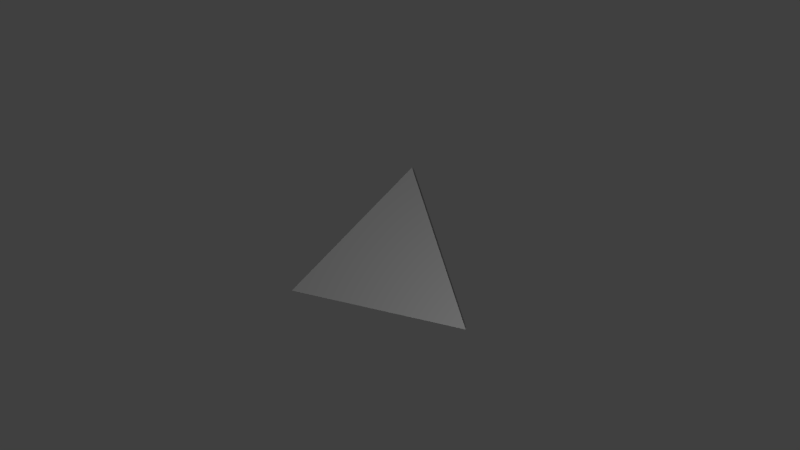 # Source: tutorial1_tri.blend  (saved by Blender 2.72.0; exported with 4.5.12 LTS)
import bpy
from mathutils import Matrix  # noqa: F401  (used for matrix-valued properties, if any)

bpy.ops.wm.read_factory_settings(use_empty=True)
scene = bpy.context.scene
scene.name = 'Scene'

# ---- collections
col_collection_1 = bpy.data.collections.new('Collection 1'); scene.collection.children.link(col_collection_1)

# ---- materials (node trees are filled in below, after node groups)
mat_attachment = bpy.data.materials.new('attachment')
mat_attachment.alpha_threshold = 0.0
mat_attachment.use_transparent_shadow = False
mat_attachment.roughness = 0.5
mat_purple = bpy.data.materials.new('purple')
mat_purple.alpha_threshold = 0.0
mat_purple.use_transparent_shadow = False
mat_purple.roughness = 0.5
mat_purple.line_color = (0.0, 0.0, 0.0, 1.0)

# ---- material node trees

# ---- world
world_world = bpy.data.worlds.new('World'); scene.world = world_world
world_world.color = (0.05088, 0.05088, 0.05088)
world_world.use_sun_shadow = False
world_world.sun_shadow_jitter_overblur = 0.0
world_world.cycles.sampling_method = 'MANUAL'
world_world.cycles.sample_map_resolution = 256

# ---- cameras
cam_camera = bpy.data.cameras.new('Camera')
cam_camera.clip_end = 100.0
cam_camera.lens = 35.0
cam_camera.sensor_width = 32.0
cam_camera.sensor_height = 18.0
cam_camera.ortho_scale = 7.314
cam_camera.dof.focus_distance = 0.0
cam_camera.dof.aperture_fstop = 128.0

# ---- lights
light_lamp_001 = bpy.data.lights.new('Lamp.001', 'POINT')
light_lamp_001.transmission_factor = 0.0
light_lamp_001.cutoff_distance = 30.0
light_lamp_001.energy = 100.0
light_lamp_001.shadow_buffer_clip_start = 1.001
light_lamp_001.shadow_soft_size = 0.1
light_lamp_001.shadow_maximum_resolution = 0.006
light_lamp_001.use_absolute_resolution = True
light_lamp_001.cycles.use_multiple_importance_sampling = False
light_lamp = bpy.data.lights.new('Lamp', 'POINT')
light_lamp.transmission_factor = 0.0
light_lamp.cutoff_distance = 30.0
light_lamp.energy = 100.0
light_lamp.shadow_buffer_clip_start = 1.001
light_lamp.shadow_soft_size = 0.1
light_lamp.shadow_maximum_resolution = 0.006
light_lamp.use_absolute_resolution = True
light_lamp.cycles.use_multiple_importance_sampling = False

# ---- meshes
me_cube_002 = bpy.data.meshes.new('Cube.002')
me_cube_002.from_pydata([(1.0, 1.024, -1.0), (-1.0, 1.024, -1.0), (2.384e-07, 1.024, 1.0)], [], [(2, 0, 1)])
me_cube_002.materials.append(mat_attachment)
me_cube_002.use_remesh_preserve_volume = False
me_cube_002.use_remesh_preserve_attributes = False
me_cube_002.use_mirror_vertex_groups = False
me_cube_002.update()
me_cube_001 = bpy.data.meshes.new('Cube.001')
me_cube_001.from_pydata([(1.0, 1.0, -1.0), (-1.0, 1.0, -1.0), (2.384e-07, 1.0, 1.0), (-2.682e-07, -1.0, 0.0)], [], [(2, 3, 0), (2, 0, 1), (1, 0, 3), (3, 2, 1)])
me_cube_001.materials.append(mat_purple)
me_cube_001.use_remesh_preserve_volume = False
me_cube_001.use_remesh_preserve_attributes = False
me_cube_001.use_mirror_vertex_groups = False
me_cube_001.update()

# ---- objects
ob_lamp_001 = bpy.data.objects.new('Lamp.001', light_lamp_001)
ob_tri_box_attach = bpy.data.objects.new('tri_box_attach', me_cube_002)
ob_tri = bpy.data.objects.new('tri', me_cube_001)
ob_lamp = bpy.data.objects.new('Lamp', light_lamp)
ob_camera = bpy.data.objects.new('Camera', cam_camera)

# ---- transforms, parenting, visibility, modifiers, constraints
ob_lamp_001.location = (5.262, 0.4302, -0.3291)
ob_lamp_001.rotation_euler = (0.6503, 0.05522, 1.866)
ob_lamp_001.lock_rotations_4d = False
ob_lamp_001.empty_display_type = 'ARROWS'
ob_lamp_001.color = (0.0, 0.0, 0.0, 0.0)
ob_lamp_001.lineart.crease_threshold = 0.0
ob_tri_box_attach.location = (0.0, -0.3102, 0.0)
ob_tri_box_attach.lock_rotations_4d = False
ob_tri_box_attach.empty_display_type = 'ARROWS'
ob_tri_box_attach.lineart.crease_threshold = 0.0
ob_tri.location = (0.0, -0.3102, 0.0)
ob_tri.lock_rotations_4d = False
ob_tri.empty_display_type = 'ARROWS'
ob_tri.lineart.crease_threshold = 0.0
ob_lamp.location = (-2.965, -6.478, -2.88)
ob_lamp.rotation_euler = (0.6503, 0.05522, 1.866)
ob_lamp.lock_rotations_4d = False
ob_lamp.empty_display_type = 'ARROWS'
ob_lamp.color = (0.0, 0.0, 0.0, 0.0)
ob_lamp.lineart.crease_threshold = 0.0
ob_camera.location = (7.481, -6.508, 5.344)
ob_camera.rotation_euler = (1.109, 0.01082, 0.8149)
ob_camera.lock_rotations_4d = False
ob_camera.empty_display_type = 'ARROWS'
ob_camera.color = (0.0, 0.0, 0.0, 0.0)
ob_camera.hide_viewport = True
ob_camera.display_type = 'WIRE'
ob_camera.lineart.crease_threshold = 0.0

# ---- collection membership
col_collection_1.objects.link(ob_lamp_001)
col_collection_1.objects.link(ob_tri_box_attach)
col_collection_1.objects.link(ob_tri)
col_collection_1.objects.link(ob_lamp)
col_collection_1.objects.link(ob_camera)

# ---- scene / render settings (as saved in the file)
scene.camera = ob_camera
scene.frame_start = 1; scene.frame_end = 250; scene.frame_set(1)
scene.render.engine = 'BLENDER_EEVEE_NEXT'
scene.render.resolution_percentage = 50
scene.render.dither_intensity = 0.0
scene.cycles.use_denoising = False
scene.cycles.samples = 10
scene.cycles.sampling_pattern = 'TABULATED_SOBOL'
scene.cycles.light_sampling_threshold = 0.0
scene.cycles.use_adaptive_sampling = False
scene.cycles.use_light_tree = False
scene.cycles.blur_glossy = 0.0
scene.cycles.pixel_filter_type = 'GAUSSIAN'
scene.cycles.sample_clamp_indirect = 0.0
scene.view_settings.view_transform = 'Standard'
bpy.context.view_layer.update()
